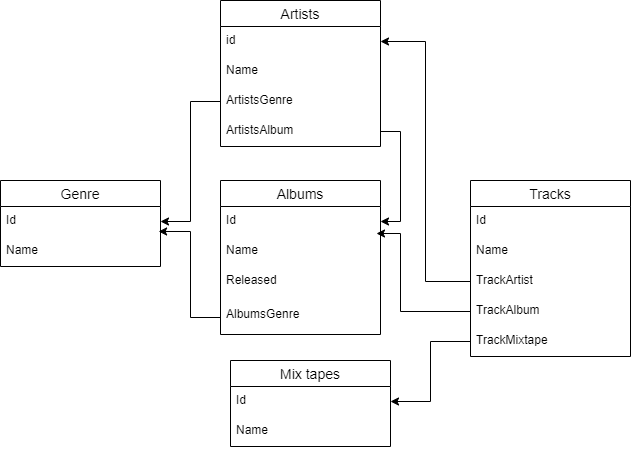

The diagram above was exported from draw.io. Its source (the exported page's mxGraphModel, read from the mxfile embedded in the PNG):
<mxGraphModel dx="1662" dy="762" grid="1" gridSize="10" guides="1" tooltips="1" connect="1" arrows="1" fold="1" page="1" pageScale="1" pageWidth="827" pageHeight="1169" math="0" shadow="0">
  <root>
    <mxCell id="0" />
    <mxCell id="1" parent="0" />
    <mxCell id="E8AvRWWXUtBf9nWf8HyB-1" value="Genre" style="swimlane;fontStyle=0;childLayout=stackLayout;horizontal=1;startSize=26;horizontalStack=0;resizeParent=1;resizeParentMax=0;resizeLast=0;collapsible=1;marginBottom=0;align=center;fontSize=14;" vertex="1" parent="1">
      <mxGeometry x="50" y="280" width="160" height="86" as="geometry" />
    </mxCell>
    <mxCell id="E8AvRWWXUtBf9nWf8HyB-2" value="Id" style="text;strokeColor=none;fillColor=none;spacingLeft=4;spacingRight=4;overflow=hidden;rotatable=0;points=[[0,0.5],[1,0.5]];portConstraint=eastwest;fontSize=12;" vertex="1" parent="E8AvRWWXUtBf9nWf8HyB-1">
      <mxGeometry y="26" width="160" height="30" as="geometry" />
    </mxCell>
    <mxCell id="E8AvRWWXUtBf9nWf8HyB-3" value="Name" style="text;strokeColor=none;fillColor=none;spacingLeft=4;spacingRight=4;overflow=hidden;rotatable=0;points=[[0,0.5],[1,0.5]];portConstraint=eastwest;fontSize=12;" vertex="1" parent="E8AvRWWXUtBf9nWf8HyB-1">
      <mxGeometry y="56" width="160" height="30" as="geometry" />
    </mxCell>
    <mxCell id="E8AvRWWXUtBf9nWf8HyB-16" value="Tracks" style="swimlane;fontStyle=0;childLayout=stackLayout;horizontal=1;startSize=26;horizontalStack=0;resizeParent=1;resizeParentMax=0;resizeLast=0;collapsible=1;marginBottom=0;align=center;fontSize=14;" vertex="1" parent="1">
      <mxGeometry x="520" y="280" width="160" height="176" as="geometry" />
    </mxCell>
    <mxCell id="E8AvRWWXUtBf9nWf8HyB-17" value="Id" style="text;strokeColor=none;fillColor=none;spacingLeft=4;spacingRight=4;overflow=hidden;rotatable=0;points=[[0,0.5],[1,0.5]];portConstraint=eastwest;fontSize=12;" vertex="1" parent="E8AvRWWXUtBf9nWf8HyB-16">
      <mxGeometry y="26" width="160" height="30" as="geometry" />
    </mxCell>
    <mxCell id="E8AvRWWXUtBf9nWf8HyB-18" value="Name&#10;" style="text;strokeColor=none;fillColor=none;spacingLeft=4;spacingRight=4;overflow=hidden;rotatable=0;points=[[0,0.5],[1,0.5]];portConstraint=eastwest;fontSize=12;" vertex="1" parent="E8AvRWWXUtBf9nWf8HyB-16">
      <mxGeometry y="56" width="160" height="30" as="geometry" />
    </mxCell>
    <mxCell id="E8AvRWWXUtBf9nWf8HyB-19" value="TrackArtist" style="text;strokeColor=none;fillColor=none;spacingLeft=4;spacingRight=4;overflow=hidden;rotatable=0;points=[[0,0.5],[1,0.5]];portConstraint=eastwest;fontSize=12;" vertex="1" parent="E8AvRWWXUtBf9nWf8HyB-16">
      <mxGeometry y="86" width="160" height="30" as="geometry" />
    </mxCell>
    <mxCell id="E8AvRWWXUtBf9nWf8HyB-64" value="TrackAlbum" style="text;strokeColor=none;fillColor=none;spacingLeft=4;spacingRight=4;overflow=hidden;rotatable=0;points=[[0,0.5],[1,0.5]];portConstraint=eastwest;fontSize=12;" vertex="1" parent="E8AvRWWXUtBf9nWf8HyB-16">
      <mxGeometry y="116" width="160" height="30" as="geometry" />
    </mxCell>
    <mxCell id="E8AvRWWXUtBf9nWf8HyB-65" value="TrackMixtape" style="text;strokeColor=none;fillColor=none;spacingLeft=4;spacingRight=4;overflow=hidden;rotatable=0;points=[[0,0.5],[1,0.5]];portConstraint=eastwest;fontSize=12;" vertex="1" parent="E8AvRWWXUtBf9nWf8HyB-16">
      <mxGeometry y="146" width="160" height="30" as="geometry" />
    </mxCell>
    <mxCell id="E8AvRWWXUtBf9nWf8HyB-23" value="Mix tapes" style="swimlane;fontStyle=0;childLayout=stackLayout;horizontal=1;startSize=26;horizontalStack=0;resizeParent=1;resizeParentMax=0;resizeLast=0;collapsible=1;marginBottom=0;align=center;fontSize=14;" vertex="1" parent="1">
      <mxGeometry x="280" y="460" width="160" height="86" as="geometry" />
    </mxCell>
    <mxCell id="E8AvRWWXUtBf9nWf8HyB-24" value="Id" style="text;strokeColor=none;fillColor=none;spacingLeft=4;spacingRight=4;overflow=hidden;rotatable=0;points=[[0,0.5],[1,0.5]];portConstraint=eastwest;fontSize=12;" vertex="1" parent="E8AvRWWXUtBf9nWf8HyB-23">
      <mxGeometry y="26" width="160" height="30" as="geometry" />
    </mxCell>
    <mxCell id="E8AvRWWXUtBf9nWf8HyB-25" value="Name" style="text;strokeColor=none;fillColor=none;spacingLeft=4;spacingRight=4;overflow=hidden;rotatable=0;points=[[0,0.5],[1,0.5]];portConstraint=eastwest;fontSize=12;" vertex="1" parent="E8AvRWWXUtBf9nWf8HyB-23">
      <mxGeometry y="56" width="160" height="30" as="geometry" />
    </mxCell>
    <mxCell id="E8AvRWWXUtBf9nWf8HyB-38" value="Albums" style="swimlane;fontStyle=0;childLayout=stackLayout;horizontal=1;startSize=26;horizontalStack=0;resizeParent=1;resizeParentMax=0;resizeLast=0;collapsible=1;marginBottom=0;align=center;fontSize=14;" vertex="1" parent="1">
      <mxGeometry x="270" y="280" width="160" height="154" as="geometry" />
    </mxCell>
    <mxCell id="E8AvRWWXUtBf9nWf8HyB-39" value="Id" style="text;strokeColor=none;fillColor=none;spacingLeft=4;spacingRight=4;overflow=hidden;rotatable=0;points=[[0,0.5],[1,0.5]];portConstraint=eastwest;fontSize=12;" vertex="1" parent="E8AvRWWXUtBf9nWf8HyB-38">
      <mxGeometry y="26" width="160" height="30" as="geometry" />
    </mxCell>
    <mxCell id="E8AvRWWXUtBf9nWf8HyB-40" value="Name" style="text;strokeColor=none;fillColor=none;spacingLeft=4;spacingRight=4;overflow=hidden;rotatable=0;points=[[0,0.5],[1,0.5]];portConstraint=eastwest;fontSize=12;" vertex="1" parent="E8AvRWWXUtBf9nWf8HyB-38">
      <mxGeometry y="56" width="160" height="30" as="geometry" />
    </mxCell>
    <mxCell id="E8AvRWWXUtBf9nWf8HyB-41" value="Released" style="text;strokeColor=none;fillColor=none;spacingLeft=4;spacingRight=4;overflow=hidden;rotatable=0;points=[[0,0.5],[1,0.5]];portConstraint=eastwest;fontSize=12;" vertex="1" parent="E8AvRWWXUtBf9nWf8HyB-38">
      <mxGeometry y="86" width="160" height="34" as="geometry" />
    </mxCell>
    <mxCell id="E8AvRWWXUtBf9nWf8HyB-61" value="AlbumsGenre" style="text;strokeColor=none;fillColor=none;spacingLeft=4;spacingRight=4;overflow=hidden;rotatable=0;points=[[0,0.5],[1,0.5]];portConstraint=eastwest;fontSize=12;" vertex="1" parent="E8AvRWWXUtBf9nWf8HyB-38">
      <mxGeometry y="120" width="160" height="34" as="geometry" />
    </mxCell>
    <mxCell id="E8AvRWWXUtBf9nWf8HyB-54" value="Artists" style="swimlane;fontStyle=0;childLayout=stackLayout;horizontal=1;startSize=26;horizontalStack=0;resizeParent=1;resizeParentMax=0;resizeLast=0;collapsible=1;marginBottom=0;align=center;fontSize=14;" vertex="1" parent="1">
      <mxGeometry x="270" y="100" width="160" height="146" as="geometry" />
    </mxCell>
    <mxCell id="E8AvRWWXUtBf9nWf8HyB-55" value="id" style="text;strokeColor=none;fillColor=none;spacingLeft=4;spacingRight=4;overflow=hidden;rotatable=0;points=[[0,0.5],[1,0.5]];portConstraint=eastwest;fontSize=12;" vertex="1" parent="E8AvRWWXUtBf9nWf8HyB-54">
      <mxGeometry y="26" width="160" height="30" as="geometry" />
    </mxCell>
    <mxCell id="E8AvRWWXUtBf9nWf8HyB-56" value="Name" style="text;strokeColor=none;fillColor=none;spacingLeft=4;spacingRight=4;overflow=hidden;rotatable=0;points=[[0,0.5],[1,0.5]];portConstraint=eastwest;fontSize=12;" vertex="1" parent="E8AvRWWXUtBf9nWf8HyB-54">
      <mxGeometry y="56" width="160" height="30" as="geometry" />
    </mxCell>
    <mxCell id="E8AvRWWXUtBf9nWf8HyB-57" value="ArtistsGenre" style="text;strokeColor=none;fillColor=none;spacingLeft=4;spacingRight=4;overflow=hidden;rotatable=0;points=[[0,0.5],[1,0.5]];portConstraint=eastwest;fontSize=12;" vertex="1" parent="E8AvRWWXUtBf9nWf8HyB-54">
      <mxGeometry y="86" width="160" height="30" as="geometry" />
    </mxCell>
    <mxCell id="E8AvRWWXUtBf9nWf8HyB-63" value="ArtistsAlbum" style="text;strokeColor=none;fillColor=none;spacingLeft=4;spacingRight=4;overflow=hidden;rotatable=0;points=[[0,0.5],[1,0.5]];portConstraint=eastwest;fontSize=12;" vertex="1" parent="E8AvRWWXUtBf9nWf8HyB-54">
      <mxGeometry y="116" width="160" height="30" as="geometry" />
    </mxCell>
    <mxCell id="E8AvRWWXUtBf9nWf8HyB-60" style="edgeStyle=orthogonalEdgeStyle;rounded=0;orthogonalLoop=1;jettySize=auto;html=1;entryX=1;entryY=0.5;entryDx=0;entryDy=0;" edge="1" parent="1" source="E8AvRWWXUtBf9nWf8HyB-57" target="E8AvRWWXUtBf9nWf8HyB-2">
      <mxGeometry relative="1" as="geometry" />
    </mxCell>
    <mxCell id="E8AvRWWXUtBf9nWf8HyB-62" style="edgeStyle=orthogonalEdgeStyle;rounded=0;orthogonalLoop=1;jettySize=auto;html=1;entryX=0.988;entryY=-0.167;entryDx=0;entryDy=0;entryPerimeter=0;" edge="1" parent="1" source="E8AvRWWXUtBf9nWf8HyB-61" target="E8AvRWWXUtBf9nWf8HyB-3">
      <mxGeometry relative="1" as="geometry" />
    </mxCell>
    <mxCell id="E8AvRWWXUtBf9nWf8HyB-66" style="edgeStyle=orthogonalEdgeStyle;rounded=0;orthogonalLoop=1;jettySize=auto;html=1;entryX=1;entryY=0.5;entryDx=0;entryDy=0;" edge="1" parent="1" source="E8AvRWWXUtBf9nWf8HyB-65" target="E8AvRWWXUtBf9nWf8HyB-24">
      <mxGeometry relative="1" as="geometry" />
    </mxCell>
    <mxCell id="E8AvRWWXUtBf9nWf8HyB-67" style="edgeStyle=orthogonalEdgeStyle;rounded=0;orthogonalLoop=1;jettySize=auto;html=1;entryX=1;entryY=0.5;entryDx=0;entryDy=0;" edge="1" parent="1" source="E8AvRWWXUtBf9nWf8HyB-19" target="E8AvRWWXUtBf9nWf8HyB-55">
      <mxGeometry relative="1" as="geometry" />
    </mxCell>
    <mxCell id="E8AvRWWXUtBf9nWf8HyB-68" style="edgeStyle=orthogonalEdgeStyle;rounded=0;orthogonalLoop=1;jettySize=auto;html=1;entryX=0.975;entryY=-0.1;entryDx=0;entryDy=0;entryPerimeter=0;" edge="1" parent="1" source="E8AvRWWXUtBf9nWf8HyB-64" target="E8AvRWWXUtBf9nWf8HyB-40">
      <mxGeometry relative="1" as="geometry">
        <Array as="points">
          <mxPoint x="450" y="411" />
          <mxPoint x="450" y="333" />
        </Array>
      </mxGeometry>
    </mxCell>
    <mxCell id="E8AvRWWXUtBf9nWf8HyB-69" style="edgeStyle=orthogonalEdgeStyle;rounded=0;orthogonalLoop=1;jettySize=auto;html=1;exitX=1;exitY=0.5;exitDx=0;exitDy=0;entryX=1;entryY=0.5;entryDx=0;entryDy=0;" edge="1" parent="1" source="E8AvRWWXUtBf9nWf8HyB-63" target="E8AvRWWXUtBf9nWf8HyB-39">
      <mxGeometry relative="1" as="geometry" />
    </mxCell>
  </root>
</mxGraphModel>